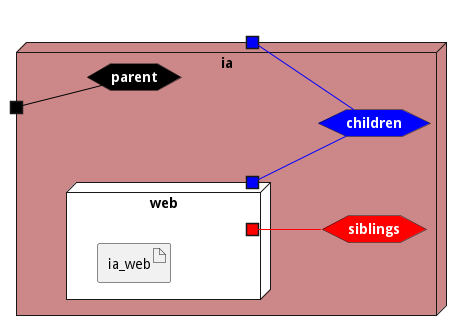

The diagram above was rendered by PlantUML. Its source (embedded in the PNG):
@startuml

left to right direction







node "ia" #cc8888 {


    hexagon parentnet #black [
            <b><color:white>parent</color></b>
    ]
    
    portin " " as parentnetPortIn #black
    parentnetPortIn -[#black]- parentnet
    
    hexagon childrennet #blue [
            <b><color:white>children</color></b>
    ]
    
    portout " " as childrennetPortOut #blue
    childrennet -[#blue]- childrennetPortOut
    
    hexagon siblingsnet #red [
            <b><color:white>siblings</color></b>
    ]
    

node "web" as webService #white {
    portOut " " as webServicechildrennet #blue
   webServicechildrennet -[#blue]- childrennet
       portOut " " as webServicesiblingsnet #red
   webServicesiblingsnet -[#red]- siblingsnet
   

    artifact "ia_web" as ia_webimage
    
}

}


@enduml